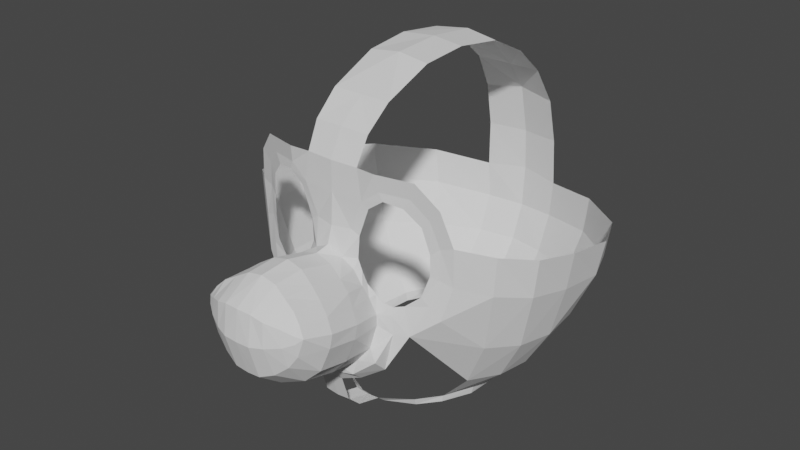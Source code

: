 # Source: mario.blend  (saved by Blender 3.0.42; exported with 4.5.12 LTS)
import bpy
from mathutils import Matrix  # noqa: F401  (used for matrix-valued properties, if any)

bpy.ops.wm.read_factory_settings(use_empty=True)
scene = bpy.context.scene
scene.name = 'Scene'

# ---- collections
col_collection = bpy.data.collections.new('Collection'); scene.collection.children.link(col_collection)

# ---- world
world_world = bpy.data.worlds.new('World'); scene.world = world_world
world_world.use_nodes = True; world_world.node_tree.nodes.clear()
_N = world_world.node_tree.nodes; _L = world_world.node_tree.links
n0 = _N.new('ShaderNodeOutputWorld'); n0.name = 'World Output'; n0.location = (300, 300)
n1 = _N.new('ShaderNodeBackground'); n1.name = 'Background'; n1.location = (10, 300)
n1.inputs[0].default_value = (0.05088, 0.05088, 0.05088, 1.0)
_L.new(n1.outputs[0], n0.inputs[0])
n0.is_active_output = True
world_world.color = (0.05088, 0.05088, 0.05088)
world_world.use_sun_shadow = False
world_world.sun_shadow_jitter_overblur = 0.0

# ---- meshes
me_plano = bpy.data.meshes.new('Plano')
me_plano.from_pydata([(0.09785, 0.8752, 0.1493), (0.08229, 0.8899, 0.1536), (0.09215, 0.6898, 0.1495), (0.09299, 0.6916, 0.1675), (0.2357, 0.6672, 0.1117), (0.2171, 0.6865, 0.1168), (0.2348, 0.8757, 0.112), (0.2178, 0.8564, 0.1171), (0.2334, 0.7403, 0.1064), (0.2516, 0.733, 0.09778), (0.2323, 0.792, 0.1058), (0.2528, 0.8083, 0.09744), (0.03766, 0.7483, 0.1726), (0.06719, 0.7452, 0.1508), (0.04956, 0.8134, 0.1529), (0.07067, 0.8013, 0.1491), (0.1259, 0.6279, 0.1591), (0.1893, 0.6323, 0.1318), (0.1335, 0.6548, 0.1458), (0.1818, 0.6561, 0.1289), (0.1358, 0.9027, 0.1464), (0.1817, 0.8953, 0.1339), (0.1268, 0.9228, 0.1488), (0.1965, 0.9201, 0.1299), (0.0, 0.8899, 0.1573), (0.0, 0.7678, 0.176), (0.0, 0.8099, 0.1621), (0.04079, 0.7496, 0.2123), (0.0, 0.7612, 0.2123), (0.04079, 0.773, 0.3001), (0.0, 0.7832, 0.3001), (0.1445, 0.6487, 0.2433), (0.1543, 0.6722, 0.3312), (0.03469, 0.4964, 0.2836), (0.03469, 0.5199, 0.3715), (0.0, 0.4929, 0.2836), (0.0, 0.5163, 0.3715), (0.1065, 0.7293, 0.3149), (0.1065, 0.7059, 0.227), (0.1349, 0.5816, 0.3494), (0.128, 0.5582, 0.2615), (0.09758, 0.5457, 0.3604), (0.09758, 0.5223, 0.2725), (0.07749, 0.7272, 0.2204), (0.07749, 0.7506, 0.3082), (0.126, 0.6938, 0.3223), (0.1459, 0.617, 0.2515), (0.1537, 0.6404, 0.3394), (0.1339, 0.7022, 0.323), (0.1241, 0.6788, 0.2352), (0.04079, 0.773, 0.3001), (0.0, 0.7832, 0.3001), (0.1543, 0.6722, 0.3312), (0.03469, 0.5199, 0.3715), (0.0, 0.5163, 0.3715), (0.1065, 0.7293, 0.3149), (0.1349, 0.5816, 0.3494), (0.09758, 0.5457, 0.3604), (0.07749, 0.7506, 0.3082), (0.1535, 0.6404, 0.3394), (0.1339, 0.7022, 0.323), (0.03981, 0.7696, 0.3768), (0.0, 0.7777, 0.3768), (0.1406, 0.6889, 0.4017), (0.03493, 0.5671, 0.4339), (0.0, 0.5642, 0.4339), (0.1024, 0.7346, 0.3886), (0.1076, 0.6125, 0.4162), (0.07325, 0.5838, 0.4251), (0.07217, 0.7517, 0.3833), (0.1284, 0.6435, 0.4082), (0.1243, 0.713, 0.3952), (0.0, 0.7303, 0.4512), (0.03713, 0.7282, 0.4482), (0.06676, 0.7193, 0.4433), (0.1003, 0.7074, 0.4265), (0.1266, 0.6948, 0.4123), (0.0, 0.7303, 0.3552), (0.03713, 0.7282, 0.3552), (1.571e-18, 0.6543, 0.4606), (0.03603, 0.6547, 0.4591), (0.1043, 0.666, 0.4302), (0.06777, 0.6586, 0.4486), (0.1275, 0.6766, 0.4146), (0.07797, 0.7199, 0.151), (0.06599, 0.7235, 0.1648), (0.2357, 0.6672, 0.1117), (0.2348, 0.8757, 0.112), (0.2516, 0.733, 0.09778), (0.2528, 0.8083, 0.09744), (0.1268, 0.9228, 0.1488), (0.1965, 0.9201, 0.1299), (0.2621, 0.6362, 0.1032), (0.2015, 0.5885, 0.1361), (0.2618, 0.6361, 0.1032), (0.2606, 0.905, 0.1103), (0.2824, 0.7205, 0.08733), (0.2841, 0.8173, 0.09138), (0.1203, 0.9661, 0.1582), (0.2108, 0.9626, 0.1335), (0.08229, 0.8899, 0.1536), (0.0, 0.8899, 0.1573), (0.07009, 0.9651, 0.1536), (0.0, 0.9651, 0.1573), (0.08229, 0.8899, 0.1536), (0.1268, 0.9228, 0.1488), (0.1165, 0.6703, 0.1479), (0.1094, 0.6664, 0.1645), (0.03469, 0.4964, 0.2836), (0.1264, 0.5582, 0.2615), (0.09758, 0.5223, 0.2725), (0.1461, 0.617, 0.2515), (0.0, 0.4829, 0.2036), (0.03469, 0.4864, 0.2036), (0.1232, 0.5482, 0.179), (0.09758, 0.5123, 0.1925), (0.1275, 0.6003, 0.16), (0.415, 0.6373, -0.2899), (0.4336, 0.7334, -0.2903), (0.0, 0.5755, -0.5994), (0.0, 0.6857, -0.6066), (0.3644, 0.6179, -0.4138), (0.2374, 0.5986, -0.5281), (0.09855, 0.5792, -0.5842), (0.1048, 0.6754, -0.5846), (0.2478, 0.6947, -0.5285), (0.3788, 0.7141, -0.4142), (0.3488, 0.6989, 0.03235), (0.3981, 0.6783, -0.04924), (0.4151, 0.6578, -0.1585), (0.4294, 0.7544, -0.1589), (0.4082, 0.7754, -0.04968), (0.3546, 0.7963, 0.03191), (0.08744, 1.132, -0.3146), (0.0, 1.142, -0.3236), (0.07356, 1.03, 0.1205), (0.07703, 1.085, 0.05713), (0.0805, 1.138, -0.0691), (0.08397, 1.149, -0.1874), (0.0, 1.032, 0.1221), (0.0, 1.085, 0.05686), (0.0, 1.148, -0.07111), (0.0, 1.155, -0.1946), (0.09092, 1.082, -0.4157), (0.09007, 1.009, -0.499), (0.09786, 0.9146, -0.5534), (0.1013, 0.7979, -0.579), (0.0, 1.086, -0.4276), (0.0, 1.005, -0.5102), (0.0, 0.9267, -0.5689), (0.0, 0.7947, -0.599), (0.0, 0.3478, -0.4431), (0.09855, 0.3539, -0.4233), (0.09647, 0.4858, -0.5453), (0.09855, 0.4154, -0.4905), (0.0, 0.4093, -0.5103), (0.0, 0.4845, -0.5639), (0.0, 0.4557, 0.2017), (0.03469, 0.4593, 0.2017), (0.0, 0.4239, 0.1793), (0.03469, 0.4275, 0.1793), (0.0, 0.3537, 0.1578), (0.03469, 0.3573, 0.1578), (0.0, 0.3182, 0.1203), (0.03469, 0.3217, 0.1203), (0.0, 0.2976, 0.05202), (0.03469, 0.3011, 0.05202), (0.0, 0.2798, 0.03236), (0.03469, 0.2833, 0.03236), (0.0, 0.3478, -0.4431), (0.09855, 0.3539, -0.4233), (0.0, 0.3187, -0.445), (0.09855, 0.3248, -0.4252), (0.03469, 0.3011, 0.05202), (0.03469, 0.2833, 0.03236), (0.09855, 0.3539, -0.4233), (0.09855, 0.3248, -0.4252), (0.2063, 0.305, -0.1861), (0.2142, 0.3275, -0.1856), (0.2036, 0.3111, -0.2587), (0.1888, 0.3163, -0.3312), (0.1524, 0.3196, -0.3882), (0.2095, 0.3341, -0.2585), (0.1928, 0.3407, -0.3314), (0.1544, 0.3473, -0.3841), (0.1116, 0.2885, 1.797e-05), (0.1593, 0.2956, -0.04264), (0.1974, 0.2998, -0.1116), (0.1135, 0.3077, 0.007162), (0.1633, 0.3143, -0.04254), (0.2033, 0.3209, -0.1117), (0.3206, 0.502, -0.3863), (0.2634, 0.4096, -0.3589), (0.2232, 0.4913, -0.4801), (0.1955, 0.4076, -0.4321), (0.3749, 0.5175, -0.1675), (0.308, 0.4074, -0.1766), (0.3599, 0.5128, -0.2794), (0.2972, 0.4117, -0.269), (0.3138, 0.5405, 0.007387), (0.2519, 0.4123, -0.01758), (0.36, 0.529, -0.07005), (0.295, 0.4099, -0.09085), (0.08971, 0.475, 0.2017), (0.08971, 0.451, 0.1737), (0.1576, 0.6301, 0.1455), (0.1581, 0.6498, 0.1393), (0.165, 0.5863, 0.1491), (0.1516, 0.528, 0.195), (0.1516, 0.4939, 0.1613)], [(77, 78)], [(20, 22, 1, 0), (0, 1, 14, 15), (107, 106, 2, 3), (85, 84, 13, 12), (19, 17, 4, 5), (5, 4, 9, 8), (23, 21, 7, 6), (6, 7, 10, 11), (11, 10, 8, 9), (15, 14, 12, 13), (206, 18, 16, 205), (23, 22, 20, 21), (12, 14, 26, 25), (14, 1, 24, 26), (12, 25, 28, 27), (27, 28, 30, 29), (49, 48, 32, 31), (42, 41, 34, 33), (33, 34, 36, 35), (43, 44, 37, 38), (46, 47, 39, 40), (40, 39, 41, 42), (27, 29, 44, 43), (31, 32, 47, 46), (38, 37, 48, 49), (48, 37, 55, 60), (36, 34, 53, 54), (29, 30, 51, 50), (34, 41, 57, 53), (32, 48, 60, 52), (41, 39, 56, 57), (47, 32, 52, 59), (39, 47, 59, 56), (44, 29, 50, 58), (37, 44, 58, 55), (55, 58, 69, 66), (52, 60, 71, 63), (59, 52, 63, 70), (56, 59, 70, 67), (53, 57, 68, 64), (60, 55, 66, 71), (57, 56, 67, 68), (54, 53, 64, 65), (50, 51, 62, 61), (58, 50, 61, 69), (79, 65, 64, 80), (74, 69, 61, 73), (82, 68, 67, 81), (76, 71, 66, 75), (83, 76, 75, 81), (69, 74, 75, 66), (82, 74, 73, 80), (62, 72, 73, 61), (68, 82, 80, 64), (70, 83, 81, 67), (74, 82, 81, 75), (72, 79, 80, 73), (70, 63, 83), (71, 76, 63), (83, 63, 76), (3, 2, 84, 85), (43, 38, 3, 85), (12, 27, 43, 85), (6, 11, 89, 87), (23, 6, 87, 91), (22, 23, 91, 90), (11, 9, 88, 89), (9, 4, 86, 88), (89, 88, 96, 97), (91, 87, 95, 99), (90, 91, 99, 98), (87, 89, 97, 95), (88, 86, 94, 96), (4, 17, 93, 92), (24, 1, 100, 101), (101, 100, 102, 103), (1, 22, 105, 104), (98, 102, 104, 100, 1, 105, 90, 22), (16, 18, 106, 107), (3, 38, 49, 107), (49, 31, 16, 107), (46, 40, 109, 111), (42, 33, 108, 110), (40, 42, 110, 109), (111, 109, 114, 116), (110, 108, 113, 115), (109, 110, 115, 114), (113, 108, 35, 112), (31, 111, 116, 16), (205, 207, 93, 17), (130, 129, 117, 118), (124, 123, 119, 120), (118, 117, 121, 126), (126, 121, 122, 125), (125, 122, 123, 124), (97, 96, 127, 132), (132, 127, 128, 131), (131, 128, 129, 130), (146, 124, 120, 150), (138, 133, 134, 142), (102, 135, 139, 103), (135, 136, 140, 139), (136, 137, 141, 140), (137, 138, 142, 141), (133, 143, 147, 134), (143, 144, 148, 147), (144, 145, 149, 148), (145, 146, 150, 149), (155, 154, 152, 151), (119, 123, 153, 156), (156, 153, 154, 155), (113, 112, 157, 158), (158, 157, 159, 160), (160, 159, 161, 162), (162, 161, 163, 164), (164, 163, 165, 166), (166, 165, 167, 168), (151, 152, 170, 169), (169, 170, 172, 171), (172, 170, 175, 176), (166, 168, 174, 173), (181, 176, 175, 184), (187, 177, 178, 190), (177, 179, 182, 178), (179, 180, 183, 182), (180, 181, 184, 183), (174, 185, 188, 173), (185, 186, 189, 188), (186, 187, 190, 189), (194, 192, 183, 184), (198, 196, 178, 182), (202, 200, 189, 190), (192, 198, 182, 183), (196, 202, 190, 178), (129, 128, 201, 195), (195, 201, 202, 196), (121, 117, 197, 191), (191, 197, 198, 192), (128, 127, 199, 201), (201, 199, 200, 202), (117, 129, 195, 197), (197, 195, 196, 198), (122, 121, 191, 193), (193, 191, 192, 194), (154, 153, 193, 194), (122, 193, 153, 123), (184, 175, 154, 194), (94, 199, 127, 96), (93, 200, 199, 92), (158, 160, 204, 203), (113, 158, 203, 115), (16, 116, 207, 205), (19, 206, 205, 17), (203, 204, 209, 208), (115, 203, 208, 114), (114, 208, 207, 116), (207, 208, 209, 93)])
_uv = me_plano.uv_layers.new(name='Mapa UV')
_uv.uv.foreach_set('vector', [0.98, 0.98, 0.98, 0.02, 1.42, -0.636, 1.023, -0.06528, 1.023, -0.06528, 1.42, -0.636, 0.98, 0.02, 0.02, 0.02, 0.98, 0.98, 0.7359, 0.2641, 0.4918, 0.5082, 0.98, 0.98, 0.98, 0.98, 0.2323, 0.7677, 0.02, 0.98, 0.98, 0.98, 0.02, 0.02, 0.02, 0.98, -0.2925, 1.362, 0.1592, 0.8429, 0.1592, 0.8429, -0.2925, 1.362, 0.02, 0.98, 0.98, 0.98, 0.02, 0.02, 0.02, 0.98, 0.5008, 0.4994, 0.02062, 0.01906, 0.02062, 0.01906, 0.5008, 0.4994, 0.98, 0.02, 0.02, 0.02, 0.02, 0.02, 0.98, 0.02, 0.98, 0.98, 0.02, 0.98, 0.02, 0.02, 0.98, 0.02, 0.98, 0.98, 0.02, 0.98, 0.5, 0.02, 0.98, 0.02, 0.98, 0.98, 0.5, 0.98, 0.02, 0.02, 0.98, 0.02, 0.98, 0.98, 0.02, 0.98, 0.98, 0.98, 0.98, 0.02, 0.98, 0.02, 0.98, 0.98, 0.98, 0.02, 1.42, -0.636, 1.42, -0.636, 0.98, 0.02, 0.98, 0.98, 0.98, 0.98, 0.98, 0.98, 0.98, 0.98, 0.98, 0.98, 0.98, 0.98, 0.98, 0.98, 0.98, 0.98, 0.98, 0.98, 0.98, 0.98, 0.98, 0.98, 0.98, 0.98, 0.98, 0.98, 0.98, 0.98, 0.98, 0.98, 0.98, 0.98, 0.98, 0.98, 0.98, 0.98, 0.98, 0.98, 0.98, 0.98, 0.98, 0.98, 0.98, 0.98, 0.98, 0.98, 0.98, 0.98, 0.98, 0.98, 0.98, 0.98, 0.98, 0.98, 0.98, 0.98, 0.98, 0.98, 0.98, 0.98, 0.98, 0.98, 0.98, 0.98, 0.98, 0.98, 0.98, 0.98, 0.98, 0.98, 0.98, 0.98, 0.98, 0.98, 0.98, 0.98, 0.98, 0.98, 0.98, 0.98, 0.98, 0.98, 0.98, 0.98, 0.98, 0.98, 0.98, 0.98, 0.98, 0.98, 0.98, 0.98, 0.98, 0.98, 0.98, 0.98, 0.98, 0.98, 0.98, 0.98, 0.98, 0.98, 0.98, 0.98, 0.98, 0.98, 0.98, 0.98, 0.98, 0.98, 0.98, 0.98, 0.98, 0.98, 0.98, 0.98, 0.98, 0.98, 0.98, 0.98, 0.98, 0.98, 0.98, 0.98, 0.98, 0.98, 0.98, 0.98, 0.98, 0.98, 0.98, 0.98, 0.98, 0.98, 0.98, 0.98, 0.98, 0.98, 0.98, 0.98, 0.98, 0.98, 0.98, 0.98, 0.98, 0.98, 0.98, 0.98, 0.98, 0.98, 0.98, 0.98, 0.98, 0.98, 0.98, 0.98, 0.98, 0.98, 0.98, 0.98, 0.98, 0.98, 0.98, 0.98, 0.98, 0.98, 0.98, 0.98, 0.98, 0.98, 0.98, 0.98, 0.98, 0.98, 0.98, 0.98, 0.98, 0.98, 0.98, 0.98, 0.98, 0.98, 0.98, 0.98, 0.98, 0.98, 0.98, 0.98, 0.98, 0.98, 0.98, 0.98, 0.98, 0.98, 0.98, 0.98, 0.98, 0.98, 0.98, 0.98, 0.98, 0.98, 0.98, 0.98, 0.98, 0.98, 0.98, 0.98, 0.98, 0.98, 0.98, 0.98, 0.98, 0.98, 0.98, 0.98, 0.98, 0.98, 0.98, 0.98, 0.98, 0.98, 0.98, 0.98, 0.98, 0.98, 0.98, 0.98, 0.98, 0.98, 0.98, 0.98, 0.98, 0.98, 0.98, 0.98, 0.98, 0.98, 0.98, 0.98, 0.98, 0.98, 0.98, 0.98, 0.98, 0.98, 0.98, 0.98, 0.98, 0.98, 0.98, 0.98, 0.98, 0.98, 0.98, 0.98, 0.98, 0.98, 0.98, 0.98, 0.98, 0.98, 0.98, 0.98, 0.98, 0.98, 0.98, 0.98, 0.98, 0.98, 0.98, 0.98, 0.98, 0.98, 0.98, 0.98, 0.98, 0.98, 0.98, 0.98, 0.98, 0.98, 0.98, 0.98, 0.98, 0.98, 0.98, 0.98, 0.98, 0.98, 0.98, 0.98, 0.98, 0.98, 0.98, 0.98, 0.98, 0.98, 0.98, 0.98, 0.98, 0.98, 0.98, 0.98, 0.98, 0.98, 0.98, 0.98, 0.98, 0.98, 0.98, 0.98, 0.98, 0.98, 0.98, 0.98, 0.98, 0.98, 0.98, 0.98, 0.98, 0.98, 0.98, 0.98, 0.98, 0.98, 0.98, 0.98, 0.98, 0.98, 0.98, 0.98, 0.98, 0.98, 0.98, 0.98, 0.98, 0.98, 0.98, 0.98, 0.98, 0.98, 0.98, 0.98, 0.98, 0.98, 0.98, 0.98, 0.98, 0.98, 0.98, 0.98, 0.98, 0.98, 0.98, 0.98, 0.98, 0.98, 0.98, 0.98, 0.98, 0.98, 0.98, 0.98, 0.4918, 0.5082, 0.2323, 0.7677, 0.98, 0.98, 0.98, 0.98, 0.98, 0.98, 0.98, 0.98, 0.98, 0.98, 0.98, 0.98, 0.98, 0.98, 0.98, 0.98, 0.98, 0.98, 0.02062, 0.01906, 0.02, 0.02, 0.02, 0.02, 0.02062, 0.01906, 0.02, 0.02, 0.02062, 0.01906, 0.02062, 0.01906, 0.02, 0.02, 0.98, 0.02, 0.02, 0.02, 0.02, 0.02, 0.98, 0.02, 0.02, 0.02, 0.02, 0.98, 0.02, 0.98, 0.02, 0.02, 0.02, 0.98, -0.2925, 1.362, -0.2925, 1.362, 0.02, 0.98, 0.02, 0.02, 0.02, 0.98, 0.02, 0.98, 0.02, 0.02, 0.02, 0.02, 0.02062, 0.01906, 0.02062, 0.01906, 0.02, 0.02, 0.98, 0.02, 0.02, 0.02, 0.02, 0.02, 0.98, 0.02, 0.02062, 0.01906, 0.02, 0.02, 0.02, 0.02, 0.02062, 0.01906, 0.02, 0.98, -0.2925, 1.362, -0.2925, 1.362, 0.02, 0.98, -0.2925, 1.362, 0.02, 0.98, 0.02, 0.98, -0.2925, 1.362, 1.42, -0.636, 1.42, -0.636, 1.42, -0.636, 1.42, -0.636, 1.42, -0.636, 1.42, -0.636, 1.42, -0.636, 1.42, -0.636, 1.42, -0.636, 0.98, 0.02, 0.98, 0.02, 1.42, -0.636, 0.0, 0.0, 0.0, 0.0, 0.0, 0.0, 1.42, -0.636, 1.42, -0.636, 0.0, 0.0, 0.98, 0.02, 0.98, 0.02, 0.98, 0.98, 0.98, 0.02, 0.7359, 0.2641, 0.98, 0.98, 0.98, 0.98, 0.98, 0.98, 0.98, 0.98, 0.98, 0.98, 0.98, 0.98, 0.98, 0.98, 0.98, 0.98, 0.98, 0.98, 0.98, 0.98, 0.98, 0.98, 0.98, 0.98, 0.98, 0.98, 0.98, 0.98, 0.98, 0.98, 0.98, 0.98, 0.98, 0.98, 0.98, 0.98, 0.98, 0.98, 0.98, 0.98, 0.98, 0.98, 0.98, 0.98, 0.98, 0.98, 0.98, 0.98, 0.98, 0.98, 0.98, 0.98, 0.98, 0.98, 0.98, 0.98, 0.98, 0.98, 0.98, 0.98, 0.98, 0.98, 0.98, 0.98, 0.98, 0.98, 0.98, 0.98, 0.98, 0.98, 0.0, 0.0, 0.0, 0.0, 0.98, 0.98, 0.98, 0.98, 0.98, 0.98, 0.98, 0.98, 0.5, 0.98, 0.5, 0.98, 0.02, 0.98, 0.02, 0.98, 0.02, 0.00472, 0.02, 0.9733, 0.02, 0.98, 0.02, 0.02, 0.02, 0.02, 0.02, 0.98, 0.02, 0.98, 0.02, 0.02, 0.02, 0.02, 0.02, 0.98, 0.02, 0.98, 0.02, 0.02, 0.02, 0.02, 0.02, 0.98, 0.02, 0.98, 0.02, 0.02, 0.02, 0.02, 0.02, 0.98, 0.02, 0.98, 0.02, 0.02, 0.02, 0.02, 0.02, 0.98, 0.02, 1.009, 0.02, 0.04106, 0.02, 0.04106, 0.02, 1.009, 0.02, 0.9811, 0.02, 0.0308, 0.02, 0.0308, 0.02, 0.9811, 0.02, 0.9733, 0.02, 0.00472, 0.1809, -0.05541, 0.02, 0.02, 0.02, 0.02, 0.1807, -0.05532, 0.8597, -0.3736, 0.7198, -0.308, 0.7198, -0.308, 0.8598, -0.3736, 1.42, -0.636, 1.28, -0.5704, 1.28, -0.5704, 1.42, -0.636, 1.28, -0.5704, 1.14, -0.5048, 1.14, -0.5048, 1.28, -0.5704, 1.14, -0.5048, 0.9997, -0.4392, 0.9997, -0.4392, 1.14, -0.5048, 0.9997, -0.4392, 0.8597, -0.3736, 0.8598, -0.3736, 0.9997, -0.4392, 0.7198, -0.308, 0.6005, -0.2521, 0.6001, -0.2519, 0.7198, -0.308, 0.6005, -0.2521, 0.4606, -0.1865, 0.4604, -0.1864, 0.6001, -0.2519, 0.4606, -0.1865, 0.3208, -0.121, 0.3205, -0.1209, 0.4604, -0.1864, 0.3208, -0.121, 0.1809, -0.05541, 0.1807, -0.05532, 0.3205, -0.1209, 0.02, 0.98, 0.02, 0.98, 0.02, 0.98, 0.02, 0.98, 0.02, 0.98, 0.02, 0.98, 0.02, 0.98, 0.02, 0.98, 0.02, 0.98, 0.02, 0.98, 0.02, 0.98, 0.02, 0.98, 0.98, 0.98, 0.0, 0.0, 0.0, 0.0, 0.98, 0.98, 0.98, 0.98, 0.0, 0.0, 0.0, 0.0, 0.98, 0.98, 0.98, 0.98, 0.0, 0.0, 0.0, 0.0, 0.98, 0.98, 0.98, 0.98, 0.0, 0.0, 0.0, 0.0, 0.98, 0.98, 0.98, 0.98, 0.0, 0.0, 0.0, 0.0, 0.98, 0.98, 0.98, 0.98, 0.0, 0.0, 0.0, 0.0, 0.98, 0.98, 0.02, 0.98, 0.02, 0.98, 0.02, 0.98, 0.02, 0.98, 0.02, 0.98, 0.02, 0.98, 0.02, 0.98, 0.02, 0.98, 0.02, 0.98, 0.02, 0.98, 0.02, 0.98, 0.02, 0.98, 0.98, 0.98, 0.98, 0.98, 0.98, 0.98, 0.98, 0.98, 0.14, 0.98, 0.02, 0.98, 0.02, 0.98, 0.14, 0.98, 0.6004, 0.98, 0.5, 0.98, 0.5, 0.98, 0.6001, 0.98, 0.5, 0.98, 0.38, 0.98, 0.38, 0.98, 0.5, 0.98, 0.38, 0.98, 0.26, 0.98, 0.26, 0.98, 0.38, 0.98, 0.26, 0.98, 0.14, 0.98, 0.14, 0.98, 0.26, 0.98, 0.98, 0.98, 0.8324, 0.98, 0.8313, 0.98, 0.98, 0.98, 0.8324, 0.98, 0.7167, 0.98, 0.716, 0.98, 0.8313, 0.98, 0.7167, 0.98, 0.6004, 0.98, 0.6001, 0.98, 0.716, 0.98, 0.1, 0.98, 0.18, 0.98, 0.26, 0.98, 0.14, 0.98, 0.26, 0.98, 0.34, 0.9778, 0.5, 0.98, 0.38, 0.98, 0.4068, 0.9804, 0.484, 0.9897, 0.716, 0.98, 0.6001, 0.98, 0.18, 0.98, 0.26, 0.98, 0.38, 0.98, 0.26, 0.98, 0.34, 0.9778, 0.4068, 0.9804, 0.6001, 0.98, 0.5, 0.98, 0.02, 0.9733, 0.02, 0.9811, 0.2134, 0.9807, 0.18, 0.9755, 0.18, 0.9755, 0.2134, 0.9807, 0.4068, 0.9804, 0.34, 0.9778, 0.02, 0.98, 0.02, 0.98, 0.14, 0.98, 0.1, 0.98, 0.1, 0.98, 0.14, 0.98, 0.26, 0.98, 0.18, 0.98, 0.02, 0.9811, 0.02, 1.009, 0.252, 0.9994, 0.2134, 0.9807, 0.2134, 0.9807, 0.252, 0.9994, 0.484, 0.9897, 0.4068, 0.9804, 0.02, 0.98, 0.02, 0.9733, 0.18, 0.9755, 0.14, 0.98, 0.14, 0.98, 0.18, 0.9755, 0.34, 0.9778, 0.26, 0.98, 0.02, 0.98, 0.02, 0.98, 0.1, 0.98, 0.06, 0.98, 0.06, 0.98, 0.1, 0.98, 0.18, 0.98, 0.1, 0.98, 0.02, 0.98, 0.02, 0.98, 0.06, 0.98, 0.1, 0.98, 0.02, 0.98, 0.06, 0.98, 0.02, 0.98, 0.02, 0.98, 0.14, 0.98, 0.02, 0.98, 0.02, 0.98, 0.1, 0.98, -0.2925, 1.362, 0.252, 0.9994, 0.02, 1.009, 0.02, 0.98, 0.02, 0.98, 0.484, 0.9897, 0.252, 0.9994, -0.2925, 1.362, 0.98, 0.98, 0.98, 0.98, 0.98, 0.98, 0.98, 0.98, 0.98, 0.98, 0.98, 0.98, 0.98, 0.98, 0.98, 0.98, 0.98, 0.98, 0.98, 0.98, 0.5, 0.98, 0.5, 0.98, 0.02, 0.02, 0.5, 0.02, 0.5, 0.98, 0.02, 0.98, 0.98, 0.98, 0.98, 0.98, 0.98, 0.98, 0.98, 0.98, 0.98, 0.98, 0.98, 0.98, 0.98, 0.98, 0.98, 0.98, 0.98, 0.98, 0.98, 0.98, 0.5, 0.98, 0.98, 0.98, 0.5, 0.98, 0.98, 0.98, 0.98, 0.98, 0.02, 0.98])
me_plano.use_remesh_fix_poles = True
me_plano.use_remesh_preserve_attributes = False
me_plano.update()

# ---- objects
ob_vazio = bpy.data.objects.new('Vazio', None)
ob_vazio_001 = bpy.data.objects.new('Vazio.001', None)
ob_plano = bpy.data.objects.new('Plano', me_plano)

# ---- transforms, parenting, visibility, modifiers, constraints
ob_vazio.location = (-0.9896, 1.129, 0.1266)
ob_vazio.rotation_euler = (1.571, -0.0, -1.571)
ob_vazio.empty_display_type = 'IMAGE'
ob_vazio.empty_display_size = 5.0
ob_vazio.use_empty_image_alpha = True
ob_vazio.color = (1.0, 1.0, 1.0, 0.4)
ob_vazio.hide_select = True
ob_vazio_001.location = (0.8899, 1.019, 0.1266)
ob_vazio_001.rotation_euler = (1.571, -0.0, -0.0)
ob_vazio_001.empty_display_type = 'IMAGE'
ob_vazio_001.empty_display_size = 5.0
ob_vazio_001.use_empty_image_alpha = True
ob_vazio_001.color = (1.0, 1.0, 1.0, 0.4)
ob_vazio_001.hide_select = True
ob_plano.location = (0.0, 0.0, 0.0)
ob_plano.rotation_euler = (1.571, -0.0, 0.0)
_m = ob_plano.modifiers.new('Espelhar', 'MIRROR')
_m.use_clip = True

# ---- collection membership
col_collection.objects.link(ob_vazio)
col_collection.objects.link(ob_vazio_001)
col_collection.objects.link(ob_plano)

# ---- scene / render settings (as saved in the file)
scene.frame_start = 1; scene.frame_end = 250; scene.frame_set(0)
scene.render.engine = 'BLENDER_EEVEE_NEXT'
scene.cycles.sampling_pattern = 'TABULATED_SOBOL'
scene.cycles.use_light_tree = False
scene.view_settings.view_transform = 'Filmic'
bpy.context.view_layer.update()

# ---- added for rendering (the .blend has no active camera and no usable light): camera, sun
cam_auto = bpy.data.cameras.new('AutoCamera')
cam_auto.lens = 50.0
cam_auto.sensor_width = 36.0
cam_auto.clip_end = 1000.0
ob_auto_camera = bpy.data.objects.new('AutoCamera', cam_auto)
scene.collection.objects.link(ob_auto_camera)
ob_auto_camera.location = (1.5082, -1.73683, 1.92406)
ob_auto_camera.rotation_euler = (1.09748, -7.21219e-08, 0.694738)
scene.camera = ob_auto_camera
light_auto_sun = bpy.data.lights.new('AutoSun', 'SUN')
light_auto_sun.energy = 3.0
light_auto_sun.angle = 0.0523599
ob_auto_sun = bpy.data.objects.new('AutoSun', light_auto_sun)
scene.collection.objects.link(ob_auto_sun)
ob_auto_sun.rotation_euler = (0.872665, 0.174533, 0.523599)
bpy.context.view_layer.update()
